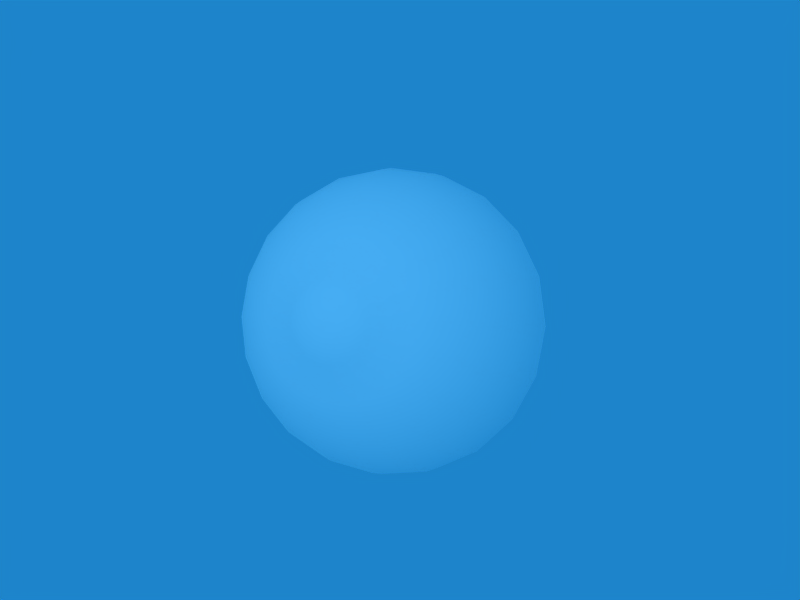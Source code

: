 # Source: eye_surrealistic.blend  (saved by Blender 2.49.2; exported with 4.5.12 LTS)
import bpy
from mathutils import Matrix  # noqa: F401  (used for matrix-valued properties, if any)

bpy.ops.wm.read_factory_settings(use_empty=True)
scene = bpy.context.scene
scene.name = 'Scene'

# ---- collections
col_collection_1 = bpy.data.collections.new('Collection 1'); scene.collection.children.link(col_collection_1)

# ---- materials (node trees are filled in below, after node groups)
mat_eye = bpy.data.materials.new('eye')
mat_eye.alpha_threshold = 0.0
mat_eye.diffuse_color = (1.0, 1.0, 1.0, 1.0)
mat_eye.roughness = 0.5
mat_eye.specular_intensity = 0.3631
mat_eye.line_color = (0.0, 0.0, 0.0, 1.0)
mat_iris = bpy.data.materials.new('iris')
mat_iris.alpha_threshold = 0.0
mat_iris.diffuse_color = (1.0, 1.0, 1.0, 1.0)
mat_iris.specular_color = (0.4508, 0.5767, 0.7162)
mat_iris.roughness = 0.5
mat_iris.specular_intensity = 1.079
mat_iris.line_color = (0.0, 0.0, 0.0, 1.0)
mat_pupil = bpy.data.materials.new('pupil')
mat_pupil.alpha_threshold = 0.0
mat_pupil.diffuse_color = (1.0, 1.0, 1.0, 1.0)
mat_pupil.roughness = 0.5
mat_pupil.specular_intensity = 1.079
mat_pupil.line_color = (0.0, 0.0, 0.0, 1.0)
mat_line = bpy.data.materials.new('line')
mat_line.alpha_threshold = 0.0
mat_line.diffuse_color = (1.0, 1.0, 1.0, 1.0)
mat_line.specular_color = (0.0, 0.0, 0.0)
mat_line.roughness = 0.5
mat_line.specular_intensity = 0.0
mat_line.line_color = (0.0, 0.0, 0.0, 1.0)
mat_cornea = bpy.data.materials.new('cornea')
mat_cornea.alpha_threshold = 0.0
mat_cornea.diffuse_color = (1.0, 1.0, 1.0, 1.0)
mat_cornea.roughness = 0.5
mat_cornea.specular_intensity = 1.516
mat_cornea.line_color = (0.0, 0.0, 0.0, 0.2875)

# ---- material node trees

# ---- world
world_world = bpy.data.worlds.new('World'); scene.world = world_world
world_world.color = (0.1152, 0.5186, 0.7953)
world_world.use_sun_shadow = False
world_world.sun_shadow_jitter_overblur = 0.0
world_world.cycles.sampling_method = 'MANUAL'
world_world.cycles.sample_map_resolution = 256

# ---- cameras
cam_camera = bpy.data.cameras.new('Camera')
cam_camera.passepartout_alpha = 0.2
cam_camera.clip_end = 100.0
cam_camera.lens = 35.0
cam_camera.ortho_scale = 7.314
cam_camera.show_passepartout = False
cam_camera.show_safe_areas = True
cam_camera.dof.focus_distance = 0.0
cam_camera.dof.aperture_fstop = 128.0

# ---- lights
light_spot = bpy.data.lights.new('Spot', 'SUN')
light_spot.transmission_factor = 0.0
light_spot.cutoff_distance = 30.0
light_spot.angle = 1.571
light_spot.energy = 0.5
light_spot.shadow_buffer_clip_start = 1.001
light_spot.shadow_soft_size = 1.0
light_spot.shadow_cascade_max_distance = 1000.0
light_spot.cycles.use_multiple_importance_sampling = False

# ---- meshes
me_sphere_003 = bpy.data.meshes.new('Sphere.003')
me_sphere_003.from_pydata([(0.3038, -0.9391, -5.96e-08), (0.4492, -0.8816, -5.96e-08), (0.5816, -0.8005, -5.96e-08), (0.6996, -0.6996, 0.0), (0.8005, -0.5816, 0.0), (0.8816, -0.4492, 0.0), (0.941, -0.3057, 0.0), (0.9772, -0.1548, 0.0), (0.9894, 1.606e-07, 4.36e-09), (0.941, 8.941e-08, 0.3057), (0.9294, -0.1548, 0.302), (0.8949, -0.3057, 0.2908), (0.8384, -0.4492, 0.2724), (0.7613, -0.5816, 0.2474), (0.6654, -0.6996, 0.2162), (0.5531, -0.8005, 0.1797), (0.4272, -0.8816, 0.1388), (0.2889, -0.9391, 0.09387), (0.2457, -0.9391, 0.1785), (0.3634, -0.8816, 0.264), (0.4705, -0.8005, 0.3418), (0.566, -0.6996, 0.4112), (0.6476, -0.5816, 0.4705), (0.7132, -0.4492, 0.5182), (0.7613, -0.3057, 0.5531), (0.7906, -0.1548, 0.5744), (0.8005, 1.192e-07, 0.5816), (0.5816, 5.96e-08, 0.8005), (0.5744, -0.1548, 0.7906), (0.5531, -0.3057, 0.7613), (0.5182, -0.4492, 0.7132), (0.4705, -0.5816, 0.6476), (0.4112, -0.6996, 0.566), (0.3418, -0.8005, 0.4705), (0.264, -0.8816, 0.3634), (0.1785, -0.9391, 0.2457), (0.09387, -0.9391, 0.2889), (0.1388, -0.8816, 0.4272), (0.1797, -0.8005, 0.5531), (0.2162, -0.6996, 0.6654), (0.2474, -0.5816, 0.7613), (0.2724, -0.4492, 0.8384), (0.2908, -0.3057, 0.8949), (0.302, -0.1548, 0.9294), (0.3057, 5.96e-08, 0.941), (-2.515e-07, 5.96e-08, 0.9894), (-2.31e-07, -0.1548, 0.9772), (-2.359e-07, -0.3057, 0.941), (-2.317e-07, -0.4492, 0.8816), (-1.984e-07, -0.5816, 0.8005), (-1.927e-07, -0.6996, 0.6996), (-1.503e-07, -0.8005, 0.5816), (-1.029e-07, -0.8816, 0.4492), (-5.126e-08, -0.9391, 0.3038), (-0.09387, -0.9391, 0.2889), (-0.1388, -0.8816, 0.4272), (-0.1797, -0.8005, 0.5531), (-0.2162, -0.6996, 0.6654), (-0.2474, -0.5816, 0.7613), (-0.2724, -0.4492, 0.8384), (-0.2908, -0.3057, 0.8949), (-0.302, -0.1548, 0.9294), (-0.3057, 5.96e-08, 0.941), (-0.5816, 5.96e-08, 0.8005), (-0.5744, -0.1548, 0.7906), (-0.5531, -0.3057, 0.7613), (-0.5182, -0.4492, 0.7132), (-0.4705, -0.5816, 0.6476), (-0.4112, -0.6996, 0.566), (-0.3418, -0.8005, 0.4705), (-0.264, -0.8816, 0.3634), (-0.1785, -0.9391, 0.2457), (-0.2457, -0.9391, 0.1785), (-0.3634, -0.8816, 0.264), (-0.4705, -0.8005, 0.3418), (-0.566, -0.6996, 0.4112), (-0.6476, -0.5816, 0.4705), (-0.7132, -0.4492, 0.5182), (-0.7613, -0.3057, 0.5531), (-0.7906, -0.1548, 0.5744), (-0.8005, 1.192e-07, 0.5816), (-0.941, 8.941e-08, 0.3057), (-0.9294, -0.1548, 0.302), (-0.8949, -0.3057, 0.2908), (-0.8384, -0.4492, 0.2724), (-0.7613, -0.5816, 0.2474), (-0.6654, -0.6996, 0.2162), (-0.5531, -0.8005, 0.1797), (-0.4272, -0.8816, 0.1388), (-0.2889, -0.9391, 0.09387), (-0.3038, -0.9391, -1.788e-07), (-0.4492, -0.8816, -2.98e-07), (-0.5816, -0.8005, -2.98e-07), (-0.6996, -0.6996, -3.576e-07), (-0.8005, -0.5816, -4.172e-07), (-0.8816, -0.4492, -4.768e-07), (-0.941, -0.3057, -5.066e-07), (-0.9772, -0.1548, -5.066e-07), (-0.9894, 1.158e-07, -4.579e-07), (-0.941, 1.192e-07, -0.3057), (-0.9294, -0.1548, -0.302), (-0.8949, -0.3057, -0.2908), (-0.8384, -0.4492, -0.2724), (-0.7613, -0.5816, -0.2474), (-0.6654, -0.6996, -0.2162), (-0.5531, -0.8005, -0.1797), (-0.4272, -0.8816, -0.1388), (-0.2889, -0.9391, -0.09387), (-0.2457, -0.9391, -0.1785), (-0.3634, -0.8816, -0.264), (-0.4705, -0.8005, -0.3418), (-0.566, -0.6996, -0.4112), (-0.6476, -0.5816, -0.4705), (-0.7132, -0.4492, -0.5182), (-0.7613, -0.3057, -0.5531), (-0.7906, -0.1548, -0.5744), (-0.8005, 1.192e-07, -0.5816), (-0.5816, 1.788e-07, -0.8005), (-0.5744, -0.1548, -0.7906), (-0.5531, -0.3057, -0.7613), (-0.5182, -0.4492, -0.7132), (-0.4705, -0.5816, -0.6476), (-0.4112, -0.6996, -0.566), (-0.3418, -0.8005, -0.4705), (-0.264, -0.8816, -0.3634), (-0.1785, -0.9391, -0.2457), (-0.09387, -0.9391, -0.2889), (-0.1388, -0.8816, -0.4272), (-0.1797, -0.8005, -0.5531), (-0.2162, -0.6996, -0.6654), (-0.2474, -0.5816, -0.7613), (-0.2724, -0.4492, -0.8384), (-0.2908, -0.3057, -0.8949), (-0.302, -0.1548, -0.9294), (-0.3057, 1.788e-07, -0.941), (7.105e-07, 1.788e-07, -0.9894), (6.715e-07, -0.1548, -0.9772), (6.945e-07, -0.3057, -0.941), (7.187e-07, -0.4492, -0.8816), (5.684e-07, -0.5816, -0.8005), (5.493e-07, -0.6996, -0.6996), (4.168e-07, -0.8005, -0.5816), (3.274e-07, -0.8816, -0.4492), (1.749e-07, -0.9391, -0.3038), (0.09387, -0.9391, -0.2889), (0.1388, -0.8816, -0.4272), (0.1797, -0.8005, -0.5531), (0.2162, -0.6996, -0.6654), (0.2474, -0.5816, -0.7613), (0.2724, -0.4492, -0.8384), (0.2908, -0.3057, -0.8949), (0.302, -0.1548, -0.9294), (0.3058, 1.788e-07, -0.941), (0.5816, 1.788e-07, -0.8005), (0.5744, -0.1548, -0.7906), (0.5531, -0.3057, -0.7613), (0.5182, -0.4492, -0.7132), (0.4705, -0.5816, -0.6476), (0.4112, -0.6996, -0.566), (0.3418, -0.8005, -0.4705), (0.264, -0.8816, -0.3634), (0.1785, -0.9391, -0.2457), (0.2457, -0.9391, -0.1785), (0.3634, -0.8816, -0.264), (0.4705, -0.8005, -0.3418), (0.566, -0.6996, -0.4112), (0.6476, -0.5816, -0.4705), (0.7132, -0.4492, -0.5182), (0.7613, -0.3057, -0.5531), (0.7906, -0.1548, -0.5744), (0.8005, 1.192e-07, -0.5816), (0.941, 1.192e-07, -0.3057), (0.9294, -0.1548, -0.302), (0.8949, -0.3057, -0.2908), (0.8384, -0.4492, -0.2724), (0.7613, -0.5816, -0.2474), (0.6654, -0.6996, -0.2162), (0.5531, -0.8005, -0.1797), (0.4272, -0.8816, -0.1388), (0.2889, -0.9391, -0.09387), (0.3179, -0.9359, -5.96e-08), (0.3024, -0.9359, 0.09825), (0.2572, -0.936, 0.1869), (0.1869, -0.936, 0.2572), (0.09825, -0.936, 0.3024), (-5.618e-08, -0.9359, 0.3179), (-0.09825, -0.9359, 0.3024), (-0.1869, -0.9359, 0.2572), (-0.2572, -0.936, 0.1869), (-0.3024, -0.9359, 0.09825), (-0.3179, -0.9359, -1.788e-07), (-0.3024, -0.9359, -0.09825), (-0.2572, -0.936, -0.1869), (-0.1869, -0.9359, -0.2572), (-0.09825, -0.936, -0.3024), (1.887e-07, -0.9359, -0.3179), (0.09825, -0.936, -0.3024), (0.1869, -0.9359, -0.2572), (0.2572, -0.9359, -0.1869), (0.3024, -0.9359, -0.09825), (0.1027, -0.8734, -0.03336), (0.2889, -0.9391, -0.09387), (0.2457, -0.9391, -0.1785), (0.08735, -0.8734, -0.06346), (0.06346, -0.8734, -0.08735), (0.1785, -0.9391, -0.2457), (0.09387, -0.9391, -0.2889), (0.03336, -0.8734, -0.1027), (8.438e-08, -0.8734, -0.108), (1.749e-07, -0.9391, -0.3038), (-0.09387, -0.9391, -0.2889), (-0.03336, -0.8734, -0.1027), (-0.06346, -0.8734, -0.08735), (-0.1785, -0.9391, -0.2457), (-0.2457, -0.9391, -0.1785), (-0.08735, -0.8734, -0.06346), (-0.1027, -0.8734, -0.03336), (-0.2889, -0.9391, -0.09387), (-0.3038, -0.9391, -1.788e-07), (-0.108, -0.8734, -1.192e-07), (-0.1027, -0.8734, 0.03336), (-0.2889, -0.9391, 0.09387), (-0.2457, -0.9391, 0.1785), (-0.08735, -0.8734, 0.06346), (-0.06346, -0.8734, 0.08735), (-0.1785, -0.9391, 0.2457), (-0.09387, -0.9391, 0.2889), (-0.03336, -0.8734, 0.1027), (-1.423e-08, -0.8734, 0.108), (-5.126e-08, -0.9391, 0.3038), (0.09387, -0.9391, 0.2889), (0.03336, -0.8734, 0.1027), (0.06346, -0.8734, 0.08735), (0.1785, -0.9391, 0.2457), (0.2457, -0.9391, 0.1785), (0.08735, -0.8734, 0.06346), (0.1027, -0.8734, 0.03336), (0.2889, -0.9391, 0.09387), (0.3038, -0.9391, -5.96e-08), (0.108, -0.8734, -5.96e-08), (0.108, -0.8734, -5.96e-08), (0.1027, -0.8734, 0.03336), (0.08735, -0.8734, 0.06346), (0.06346, -0.8734, 0.08735), (0.03336, -0.8734, 0.1027), (-1.423e-08, -0.8734, 0.108), (-0.03336, -0.8734, 0.1027), (-0.06346, -0.8734, 0.08735), (-0.08735, -0.8734, 0.06346), (-0.1027, -0.8734, 0.03336), (8.1e-09, -0.8169, -5.96e-08), (-0.108, -0.8734, -1.192e-07), (-0.1027, -0.8734, -0.03336), (-0.08735, -0.8734, -0.06346), (-0.06346, -0.8734, -0.08735), (-0.03336, -0.8734, -0.1027), (8.438e-08, -0.8734, -0.108), (0.03336, -0.8734, -0.1027), (0.06346, -0.8734, -0.08735), (0.08735, -0.8734, -0.06346), (0.1027, -0.8734, -0.03336), (0.1307, -1.031, 0.0), (0.2338, -0.9958, -5.96e-08), (0.454, -0.891, -5.96e-08), (0.5878, -0.809, -5.96e-08), (0.7071, -0.7071, -5.96e-08), (0.809, -0.5878, 0.0), (0.891, -0.454, -2.98e-08), (0.9511, -0.309, 0.0), (0.9877, -0.1564, 0.0), (1.0, 1.629e-07, 1.421e-14), (0.9511, 1.192e-07, 0.309), (0.9393, -0.1564, 0.3052), (0.9045, -0.309, 0.2939), (0.8474, -0.454, 0.2753), (0.7694, -0.5878, 0.25), (0.6725, -0.7071, 0.2185), (0.559, -0.809, 0.1816), (0.4318, -0.891, 0.1403), (0.2224, -0.9958, 0.07225), (0.1243, -1.031, 0.04039), (0.1058, -1.031, 0.07683), (0.1891, -0.9958, 0.1374), (0.3673, -0.891, 0.2668), (0.4755, -0.809, 0.3455), (0.5721, -0.7071, 0.4156), (0.6545, -0.5878, 0.4755), (0.7208, -0.454, 0.5237), (0.7694, -0.309, 0.559), (0.7991, -0.1564, 0.5805), (0.809, 1.192e-07, 0.5878), (0.5878, 5.96e-08, 0.809), (0.5805, -0.1564, 0.7991), (0.559, -0.309, 0.7694), (0.5237, -0.454, 0.7208), (0.4755, -0.5878, 0.6545), (0.4156, -0.7071, 0.5721), (0.3455, -0.809, 0.4755), (0.2668, -0.891, 0.3673), (0.1374, -0.9958, 0.1891), (0.07683, -1.031, 0.1058), (0.04039, -1.031, 0.1243), (0.07225, -0.9958, 0.2224), (0.1403, -0.891, 0.4318), (0.1816, -0.809, 0.559), (0.2185, -0.7071, 0.6725), (0.25, -0.5878, 0.7694), (0.2753, -0.454, 0.8474), (0.2939, -0.309, 0.9045), (0.3052, -0.1564, 0.9393), (0.309, 5.96e-08, 0.9511), (-2.551e-07, 5.96e-08, 1.0), (-2.347e-07, -0.1564, 0.9877), (-2.393e-07, -0.309, 0.9511), (-2.348e-07, -0.454, 0.891), (-2.015e-07, -0.5878, 0.809), (-1.956e-07, -0.7071, 0.7071), (-1.525e-07, -0.809, 0.5878), (-1.043e-07, -0.891, 0.454), (-3.244e-08, -0.9958, 0.2338), (-2.148e-08, -1.031, 0.1307), (-0.04039, -1.031, 0.1243), (-0.07225, -0.9958, 0.2224), (-0.1403, -0.891, 0.4318), (-0.1816, -0.809, 0.559), (-0.2185, -0.7071, 0.6725), (-0.25, -0.5878, 0.7694), (-0.2753, -0.454, 0.8474), (-0.2939, -0.309, 0.9045), (-0.3052, -0.1564, 0.9393), (-0.309, 5.96e-08, 0.9511), (-0.5878, 5.96e-08, 0.809), (-0.5805, -0.1564, 0.7991), (-0.559, -0.309, 0.7694), (-0.5237, -0.454, 0.7208), (-0.4755, -0.5878, 0.6545), (-0.4156, -0.7071, 0.5721), (-0.3455, -0.809, 0.4755), (-0.2668, -0.891, 0.3673), (-0.1374, -0.9958, 0.1891), (-0.07683, -1.031, 0.1058), (-0.1058, -1.031, 0.07683), (-0.1891, -0.9958, 0.1374), (-0.3673, -0.891, 0.2668), (-0.4755, -0.809, 0.3455), (-0.5721, -0.7071, 0.4156), (-0.6545, -0.5878, 0.4755), (-0.7208, -0.454, 0.5237), (-0.7694, -0.309, 0.559), (-0.7991, -0.1564, 0.5805), (-0.809, 1.192e-07, 0.5878), (-0.9511, 1.192e-07, 0.309), (-0.9393, -0.1564, 0.3052), (-0.9045, -0.309, 0.2939), (-0.8474, -0.454, 0.2753), (-0.7694, -0.5878, 0.25), (-0.6725, -0.7071, 0.2185), (-0.559, -0.809, 0.1816), (-0.4318, -0.891, 0.1403), (-0.2224, -0.9958, 0.07225), (-0.1243, -1.031, 0.04039), (7.149e-09, -1.05, 0.0), (-0.1307, -1.031, -1.192e-07), (-0.2338, -0.9958, -1.192e-07), (-0.454, -0.891, -2.98e-07), (-0.5878, -0.809, -3.576e-07), (-0.7071, -0.7071, -4.172e-07), (-0.809, -0.5878, -4.172e-07), (-0.891, -0.454, -4.768e-07), (-0.9511, -0.309, -5.066e-07), (-0.9877, -0.1564, -5.066e-07), (-1.0, 1.192e-07, -4.634e-07), (-0.9511, 1.192e-07, -0.309), (-0.9393, -0.1564, -0.3052), (-0.9045, -0.309, -0.2939), (-0.8474, -0.454, -0.2753), (-0.7694, -0.5878, -0.25), (-0.6725, -0.7071, -0.2185), (-0.559, -0.809, -0.1816), (-0.4318, -0.891, -0.1403), (-0.2224, -0.9958, -0.07225), (-0.1243, -1.031, -0.04039), (-0.1058, -1.031, -0.07683), (-0.1891, -0.9958, -0.1374), (-0.3673, -0.891, -0.2668), (-0.4755, -0.809, -0.3455), (-0.5721, -0.7071, -0.4156), (-0.6545, -0.5878, -0.4755), (-0.7208, -0.454, -0.5237), (-0.7694, -0.309, -0.559), (-0.7991, -0.1564, -0.5805), (-0.809, 1.192e-07, -0.5878), (-0.5878, 1.788e-07, -0.809), (-0.5805, -0.1564, -0.7991), (-0.559, -0.309, -0.7694), (-0.5237, -0.454, -0.7208), (-0.4755, -0.5878, -0.6545), (-0.4156, -0.7071, -0.5721), (-0.3455, -0.809, -0.4755), (-0.2668, -0.891, -0.3673), (-0.1374, -0.9958, -0.1891), (-0.07683, -1.031, -0.1058), (-0.04039, -1.031, -0.1243), (-0.07225, -0.9958, -0.2224), (-0.1403, -0.891, -0.4318), (-0.1816, -0.809, -0.559), (-0.2185, -0.7071, -0.6725), (-0.25, -0.5878, -0.7694), (-0.2753, -0.454, -0.8474), (-0.2939, -0.309, -0.9045), (-0.3052, -0.1564, -0.9393), (-0.309, 1.788e-07, -0.9511), (7.185e-07, 1.788e-07, -1.0), (6.797e-07, -0.1564, -0.9877), (7.028e-07, -0.309, -0.9511), (7.265e-07, -0.454, -0.891), (5.756e-07, -0.5878, -0.809), (5.555e-07, -0.7071, -0.7071), (4.218e-07, -0.809, -0.5878), (3.311e-07, -0.891, -0.454), (1.421e-07, -0.9958, -0.2338), (9.795e-08, -1.031, -0.1307), (0.04039, -1.031, -0.1243), (0.07225, -0.9958, -0.2224), (0.1403, -0.891, -0.4318), (0.1816, -0.809, -0.559), (0.2185, -0.7071, -0.6725), (0.25, -0.5878, -0.7694), (0.2753, -0.454, -0.8474), (0.2939, -0.309, -0.9045), (0.3052, -0.1564, -0.9393), (0.309, 1.788e-07, -0.9511), (0.5878, 1.788e-07, -0.809), (0.5805, -0.1564, -0.7991), (0.559, -0.309, -0.7694), (0.5237, -0.454, -0.7208), (0.4755, -0.5878, -0.6545), (0.4156, -0.7071, -0.5721), (0.3455, -0.809, -0.4755), (0.2668, -0.891, -0.3673), (0.1374, -0.9958, -0.1891), (0.07683, -1.031, -0.1058), (0.1058, -1.031, -0.07683), (0.1891, -0.9958, -0.1374), (0.3673, -0.891, -0.2668), (0.4755, -0.809, -0.3455), (0.5721, -0.7071, -0.4156), (0.6545, -0.5878, -0.4755), (0.7208, -0.454, -0.5237), (0.7694, -0.309, -0.559), (0.7991, -0.1564, -0.5805), (0.809, 1.192e-07, -0.5878), (0.9511, 1.192e-07, -0.309), (0.9393, -0.1564, -0.3052), (0.9045, -0.309, -0.2939), (0.8474, -0.454, -0.2753), (0.7694, -0.5878, -0.25), (0.6725, -0.7071, -0.2185), (0.559, -0.809, -0.1816), (0.4318, -0.891, -0.1403), (0.2224, -0.9958, -0.07225), (0.1243, -1.031, -0.04039), (0.3176, -0.9439, -5.96e-08), (0.302, -0.9439, 0.09814), (0.2569, -0.9439, 0.1867), (0.1867, -0.9439, 0.2569), (0.09814, -0.9439, 0.302), (-5.609e-08, -0.9439, 0.3176), (-0.09814, -0.9439, 0.302), (-0.1867, -0.9439, 0.2569), (-0.2569, -0.9439, 0.1867), (-0.302, -0.9439, 0.09814), (-0.3176, -0.9439, -1.788e-07), (-0.302, -0.9439, -0.09814), (-0.2569, -0.9439, -0.1867), (-0.1867, -0.9439, -0.2569), (-0.09814, -0.9439, -0.302), (1.923e-07, -0.9439, -0.3176), (0.09814, -0.9439, -0.302), (0.1867, -0.9439, -0.2569), (0.2569, -0.9439, -0.1867), (0.302, -0.9439, -0.09814)], [], [(8, 9, 10, 7), (7, 10, 11, 6), (6, 11, 12, 5), (5, 12, 13, 4), (4, 13, 14, 3), (3, 14, 15, 2), (2, 15, 16, 1), (15, 20, 19, 16), (14, 21, 20, 15), (13, 22, 21, 14), (12, 23, 22, 13), (11, 24, 23, 12), (10, 25, 24, 11), (9, 26, 25, 10), (26, 27, 28, 25), (25, 28, 29, 24), (24, 29, 30, 23), (23, 30, 31, 22), (22, 31, 32, 21), (21, 32, 33, 20), (20, 33, 34, 19), (33, 38, 37, 34), (32, 39, 38, 33), (31, 40, 39, 32), (30, 41, 40, 31), (29, 42, 41, 30), (28, 43, 42, 29), (27, 44, 43, 28), (44, 45, 46, 43), (43, 46, 47, 42), (42, 47, 48, 41), (41, 48, 49, 40), (40, 49, 50, 39), (39, 50, 51, 38), (38, 51, 52, 37), (51, 56, 55, 52), (50, 57, 56, 51), (49, 58, 57, 50), (48, 59, 58, 49), (47, 60, 59, 48), (46, 61, 60, 47), (45, 62, 61, 46), (62, 63, 64, 61), (61, 64, 65, 60), (60, 65, 66, 59), (59, 66, 67, 58), (58, 67, 68, 57), (57, 68, 69, 56), (56, 69, 70, 55), (69, 74, 73, 70), (68, 75, 74, 69), (67, 76, 75, 68), (66, 77, 76, 67), (65, 78, 77, 66), (64, 79, 78, 65), (63, 80, 79, 64), (80, 81, 82, 79), (79, 82, 83, 78), (78, 83, 84, 77), (77, 84, 85, 76), (76, 85, 86, 75), (75, 86, 87, 74), (74, 87, 88, 73), (87, 92, 91, 88), (86, 93, 92, 87), (85, 94, 93, 86), (84, 95, 94, 85), (83, 96, 95, 84), (82, 97, 96, 83), (81, 98, 97, 82), (98, 99, 100, 97), (97, 100, 101, 96), (96, 101, 102, 95), (95, 102, 103, 94), (94, 103, 104, 93), (93, 104, 105, 92), (92, 105, 106, 91), (105, 110, 109, 106), (104, 111, 110, 105), (103, 112, 111, 104), (102, 113, 112, 103), (101, 114, 113, 102), (100, 115, 114, 101), (99, 116, 115, 100), (116, 117, 118, 115), (115, 118, 119, 114), (114, 119, 120, 113), (113, 120, 121, 112), (112, 121, 122, 111), (111, 122, 123, 110), (110, 123, 124, 109), (123, 128, 127, 124), (122, 129, 128, 123), (121, 130, 129, 122), (120, 131, 130, 121), (119, 132, 131, 120), (118, 133, 132, 119), (117, 134, 133, 118), (134, 135, 136, 133), (133, 136, 137, 132), (132, 137, 138, 131), (131, 138, 139, 130), (130, 139, 140, 129), (129, 140, 141, 128), (128, 141, 142, 127), (141, 146, 145, 142), (140, 147, 146, 141), (139, 148, 147, 140), (138, 149, 148, 139), (137, 150, 149, 138), (136, 151, 150, 137), (135, 152, 151, 136), (152, 153, 154, 151), (151, 154, 155, 150), (150, 155, 156, 149), (149, 156, 157, 148), (148, 157, 158, 147), (147, 158, 159, 146), (146, 159, 160, 145), (159, 164, 163, 160), (158, 165, 164, 159), (157, 166, 165, 158), (156, 167, 166, 157), (155, 168, 167, 156), (154, 169, 168, 155), (153, 170, 169, 154), (170, 171, 172, 169), (169, 172, 173, 168), (168, 173, 174, 167), (167, 174, 175, 166), (166, 175, 176, 165), (165, 176, 177, 164), (164, 177, 178, 163), (177, 2, 1, 178), (176, 3, 2, 177), (175, 4, 3, 176), (174, 5, 4, 175), (173, 6, 5, 174), (172, 7, 6, 173), (171, 8, 7, 172), (16, 181, 180, 1), (0, 180, 181, 17), (19, 182, 181, 16), (182, 18, 17, 181), (34, 183, 182, 19), (183, 35, 18, 182), (37, 184, 183, 34), (184, 36, 35, 183), (52, 185, 184, 37), (185, 53, 36, 184), (55, 186, 185, 52), (186, 54, 53, 185), (70, 187, 186, 55), (187, 71, 54, 186), (73, 188, 187, 70), (188, 72, 71, 187), (88, 189, 188, 73), (189, 89, 72, 188), (91, 190, 189, 88), (190, 90, 89, 189), (106, 191, 190, 91), (191, 107, 90, 190), (109, 192, 191, 106), (192, 108, 107, 191), (124, 193, 192, 109), (193, 125, 108, 192), (127, 194, 193, 124), (194, 126, 125, 193), (142, 195, 194, 127), (195, 143, 126, 194), (145, 196, 195, 142), (196, 144, 143, 195), (160, 197, 196, 145), (197, 161, 144, 196), (163, 198, 197, 160), (198, 162, 161, 197), (178, 199, 198, 163), (199, 179, 162, 198), (1, 180, 199, 178), (180, 0, 179, 199), (239, 200, 201, 238), (202, 201, 200, 203), (205, 202, 203, 204), (206, 205, 204, 207), (209, 206, 207, 208), (210, 209, 208, 211), (213, 210, 211, 212), (214, 213, 212, 215), (217, 214, 215, 216), (218, 217, 216, 219), (221, 218, 219, 220), (222, 221, 220, 223), (225, 222, 223, 224), (226, 225, 224, 227), (229, 226, 227, 228), (230, 229, 228, 231), (233, 230, 231, 232), (234, 233, 232, 235), (237, 234, 235, 236), (236, 239, 238, 237), (240, 241, 250), (241, 242, 250), (242, 243, 250), (243, 244, 250), (244, 245, 250), (245, 246, 250), (246, 247, 250), (247, 248, 250), (248, 249, 250), (249, 251, 250), (251, 252, 250), (252, 253, 250), (253, 254, 250), (254, 255, 250), (255, 256, 250), (256, 257, 250), (257, 258, 250), (258, 259, 250), (259, 260, 250), (260, 240, 250), (270, 271, 272, 269), (269, 272, 273, 268), (268, 273, 274, 267), (267, 274, 275, 266), (266, 275, 276, 265), (265, 276, 277, 264), (264, 277, 278, 263), (280, 261, 262, 279), (261, 280, 361), (280, 281, 361), (279, 282, 281, 280), (277, 284, 283, 278), (276, 285, 284, 277), (275, 286, 285, 276), (274, 287, 286, 275), (273, 288, 287, 274), (272, 289, 288, 273), (271, 290, 289, 272), (290, 291, 292, 289), (289, 292, 293, 288), (288, 293, 294, 287), (287, 294, 295, 286), (286, 295, 296, 285), (285, 296, 297, 284), (284, 297, 298, 283), (282, 299, 300, 281), (281, 300, 361), (300, 301, 361), (299, 302, 301, 300), (297, 304, 303, 298), (296, 305, 304, 297), (295, 306, 305, 296), (294, 307, 306, 295), (293, 308, 307, 294), (292, 309, 308, 293), (291, 310, 309, 292), (310, 311, 312, 309), (309, 312, 313, 308), (308, 313, 314, 307), (307, 314, 315, 306), (306, 315, 316, 305), (305, 316, 317, 304), (304, 317, 318, 303), (302, 319, 320, 301), (301, 320, 361), (320, 321, 361), (319, 322, 321, 320), (317, 324, 323, 318), (316, 325, 324, 317), (315, 326, 325, 316), (314, 327, 326, 315), (313, 328, 327, 314), (312, 329, 328, 313), (311, 330, 329, 312), (330, 331, 332, 329), (329, 332, 333, 328), (328, 333, 334, 327), (327, 334, 335, 326), (326, 335, 336, 325), (325, 336, 337, 324), (324, 337, 338, 323), (322, 339, 340, 321), (321, 340, 361), (340, 341, 361), (339, 342, 341, 340), (337, 344, 343, 338), (336, 345, 344, 337), (335, 346, 345, 336), (334, 347, 346, 335), (333, 348, 347, 334), (332, 349, 348, 333), (331, 350, 349, 332), (350, 351, 352, 349), (349, 352, 353, 348), (348, 353, 354, 347), (347, 354, 355, 346), (346, 355, 356, 345), (345, 356, 357, 344), (344, 357, 358, 343), (342, 359, 360, 341), (341, 360, 361), (360, 362, 361), (359, 363, 362, 360), (357, 365, 364, 358), (356, 366, 365, 357), (355, 367, 366, 356), (354, 368, 367, 355), (353, 369, 368, 354), (352, 370, 369, 353), (351, 371, 370, 352), (371, 372, 373, 370), (370, 373, 374, 369), (369, 374, 375, 368), (368, 375, 376, 367), (367, 376, 377, 366), (366, 377, 378, 365), (365, 378, 379, 364), (363, 380, 381, 362), (362, 381, 361), (381, 382, 361), (380, 383, 382, 381), (378, 385, 384, 379), (377, 386, 385, 378), (376, 387, 386, 377), (375, 388, 387, 376), (374, 389, 388, 375), (373, 390, 389, 374), (372, 391, 390, 373), (391, 392, 393, 390), (390, 393, 394, 389), (389, 394, 395, 388), (388, 395, 396, 387), (387, 396, 397, 386), (386, 397, 398, 385), (385, 398, 399, 384), (383, 400, 401, 382), (382, 401, 361), (401, 402, 361), (400, 403, 402, 401), (398, 405, 404, 399), (397, 406, 405, 398), (396, 407, 406, 397), (395, 408, 407, 396), (394, 409, 408, 395), (393, 410, 409, 394), (392, 411, 410, 393), (411, 412, 413, 410), (410, 413, 414, 409), (409, 414, 415, 408), (408, 415, 416, 407), (407, 416, 417, 406), (406, 417, 418, 405), (405, 418, 419, 404), (403, 420, 421, 402), (402, 421, 361), (421, 422, 361), (420, 423, 422, 421), (418, 425, 424, 419), (417, 426, 425, 418), (416, 427, 426, 417), (415, 428, 427, 416), (414, 429, 428, 415), (413, 430, 429, 414), (412, 431, 430, 413), (431, 432, 433, 430), (430, 433, 434, 429), (429, 434, 435, 428), (428, 435, 436, 427), (427, 436, 437, 426), (426, 437, 438, 425), (425, 438, 439, 424), (423, 440, 441, 422), (422, 441, 361), (441, 442, 361), (440, 443, 442, 441), (438, 445, 444, 439), (437, 446, 445, 438), (436, 447, 446, 437), (435, 448, 447, 436), (434, 449, 448, 435), (433, 450, 449, 434), (432, 451, 450, 433), (451, 452, 453, 450), (450, 453, 454, 449), (449, 454, 455, 448), (448, 455, 456, 447), (447, 456, 457, 446), (446, 457, 458, 445), (445, 458, 459, 444), (443, 460, 461, 442), (442, 461, 361), (461, 261, 361), (261, 461, 460, 262), (458, 264, 263, 459), (457, 265, 264, 458), (456, 266, 265, 457), (455, 267, 266, 456), (454, 268, 267, 455), (453, 269, 268, 454), (452, 270, 269, 453), (278, 463, 462, 263), (463, 279, 262, 462), (283, 464, 463, 278), (464, 282, 279, 463), (298, 465, 464, 283), (465, 299, 282, 464), (303, 466, 465, 298), (466, 302, 299, 465), (318, 467, 466, 303), (467, 319, 302, 466), (323, 468, 467, 318), (468, 322, 319, 467), (338, 469, 468, 323), (469, 339, 322, 468), (343, 470, 469, 338), (470, 342, 339, 469), (358, 471, 470, 343), (471, 359, 342, 470), (364, 472, 471, 358), (472, 363, 359, 471), (379, 473, 472, 364), (473, 380, 363, 472), (384, 474, 473, 379), (474, 383, 380, 473), (399, 475, 474, 384), (475, 400, 383, 474), (404, 476, 475, 399), (476, 403, 400, 475), (419, 477, 476, 404), (477, 420, 403, 476), (424, 478, 477, 419), (478, 423, 420, 477), (439, 479, 478, 424), (479, 440, 423, 478), (444, 480, 479, 439), (480, 443, 440, 479), (459, 481, 480, 444), (481, 460, 443, 480), (263, 462, 481, 459), (462, 262, 460, 481)])
me_sphere_003.polygons.foreach_set('use_smooth', [True] * 440)
me_sphere_003.polygons.foreach_set('material_index', [0, 0, 0, 0, 0, 0, 0, 0, 0, 0, 0, 0, 0, 0, 0, 0, 0, 0, 0, 0, 0, 0, 0, 0, 0, 0, 0, 0, 0, 0, 0, 0, 0, 0, 0, 0, 0, 0, 0, 0, 0, 0, 0, 0, 0, 0, 0, 0, 0, 0, 0, 0, 0, 0, 0, 0, 0, 0, 0, 0, 0, 0, 0, 0, 0, 0, 0, 0, 0, 0, 0, 0, 0, 0, 0, 0, 0, 0, 0, 0, 0, 0, 0, 0, 0, 0, 0, 0, 0, 0, 0, 0, 0, 0, 0, 0, 0, 0, 0, 0, 0, 0, 0, 0, 0, 0, 0, 0, 0, 0, 0, 0, 0, 0, 0, 0, 0, 0, 0, 0, 0, 0, 0, 0, 0, 0, 0, 0, 0, 0, 0, 0, 0, 0, 0, 0, 0, 0, 0, 0, 0, 3, 0, 3, 0, 3, 0, 3, 0, 3, 0, 3, 0, 3, 0, 3, 0, 3, 0, 3, 0, 3, 0, 3, 0, 3, 0, 3, 0, 3, 0, 3, 0, 3, 0, 3, 0, 3, 0, 3, 1, 1, 1, 1, 1, 1, 1, 1, 1, 1, 1, 1, 1, 1, 1, 1, 1, 1, 1, 1, 2, 2, 2, 2, 2, 2, 2, 2, 2, 2, 2, 2, 2, 2, 2, 2, 2, 2, 2, 2, 4, 4, 4, 4, 4, 4, 4, 4, 4, 4, 4, 4, 4, 4, 4, 4, 4, 4, 4, 4, 4, 4, 4, 4, 4, 4, 4, 4, 4, 4, 4, 4, 4, 4, 4, 4, 4, 4, 4, 4, 4, 4, 4, 4, 4, 4, 4, 4, 4, 4, 4, 4, 4, 4, 4, 4, 4, 4, 4, 4, 4, 4, 4, 4, 4, 4, 4, 4, 4, 4, 4, 4, 4, 4, 4, 4, 4, 4, 4, 4, 4, 4, 4, 4, 4, 4, 4, 4, 4, 4, 4, 4, 4, 4, 4, 4, 4, 4, 4, 4, 4, 4, 4, 4, 4, 4, 4, 4, 4, 4, 4, 4, 4, 4, 4, 4, 4, 4, 4, 4, 4, 4, 4, 4, 4, 4, 4, 4, 4, 4, 4, 4, 4, 4, 4, 4, 4, 4, 4, 4, 4, 4, 4, 4, 4, 4, 4, 4, 4, 4, 4, 4, 4, 4, 4, 4, 4, 4, 4, 4, 4, 4, 4, 4, 4, 4, 4, 4, 4, 4, 4, 4, 4, 4, 4, 4, 4, 4, 4, 4, 4, 4, 4, 4, 4, 4, 4, 4, 4, 4, 4, 4, 4, 4, 4, 4, 4, 4, 4, 4, 4, 4, 4, 4, 4, 4, 4, 4, 4, 4, 4, 4, 4, 4, 4, 4, 4, 4, 4, 4])
_uv = me_sphere_003.uv_layers.new(name='uv_eye')
_uv.uv.foreach_set('vector', [0.8676, 0.1484, 0.9568, 0.2764, 0.9122, 0.2986, 0.8316, 0.1817, 0.8316, 0.1817, 0.9122, 0.2986, 0.8666, 0.3203, 0.7944, 0.2166, 0.7944, 0.2166, 0.8666, 0.3203, 0.8335, 0.3365, 0.7666, 0.2429, 0.7666, 0.2429, 0.8335, 0.3365, 0.8031, 0.3508, 0.7424, 0.2657, 0.7424, 0.2657, 0.8031, 0.3508, 0.7647, 0.3689, 0.7113, 0.2945, 0.7113, 0.2945, 0.7647, 0.3689, 0.7404, 0.3809, 0.6923, 0.3126, 0.6923, 0.3126, 0.7404, 0.3809, 0.7189, 0.3909, 0.6754, 0.3286, 0.7404, 0.3809, 0.7657, 0.4603, 0.7422, 0.463, 0.7189, 0.3909, 0.7647, 0.3689, 0.7919, 0.4563, 0.7657, 0.4603, 0.7404, 0.3809, 0.8031, 0.3508, 0.8343, 0.4505, 0.7919, 0.4563, 0.7647, 0.3689, 0.8335, 0.3365, 0.8675, 0.4464, 0.8343, 0.4505, 0.8031, 0.3508, 0.8666, 0.3203, 0.9045, 0.4407, 0.8675, 0.4464, 0.8335, 0.3365, 0.9122, 0.2986, 0.9537, 0.4338, 0.9045, 0.4407, 0.8666, 0.3203, 0.9568, 0.2764, 1.005, 0.4267, 0.9537, 0.4338, 0.9122, 0.2986, 1.005, 0.4267, 1.0, 0.5842, 0.9519, 0.575, 0.9537, 0.4338, 0.9537, 0.4338, 0.9519, 0.575, 0.9023, 0.5668, 0.9045, 0.4407, 0.9045, 0.4407, 0.9023, 0.5668, 0.8662, 0.561, 0.8675, 0.4464, 0.8675, 0.4464, 0.8662, 0.561, 0.8335, 0.5548, 0.8343, 0.4505, 0.8343, 0.4505, 0.8335, 0.5548, 0.792, 0.5477, 0.7919, 0.4563, 0.7919, 0.4563, 0.792, 0.5477, 0.7653, 0.5432, 0.7657, 0.4603, 0.7657, 0.4603, 0.7653, 0.5432, 0.742, 0.5388, 0.7422, 0.463, 0.7653, 0.5432, 0.7397, 0.6219, 0.7187, 0.6111, 0.742, 0.5388, 0.792, 0.5477, 0.7631, 0.6345, 0.7397, 0.6219, 0.7653, 0.5432, 0.8335, 0.5548, 0.801, 0.6534, 0.7631, 0.6345, 0.792, 0.5477, 0.8662, 0.561, 0.8301, 0.6692, 0.801, 0.6534, 0.8335, 0.5548, 0.9023, 0.5668, 0.8624, 0.6854, 0.8301, 0.6692, 0.8662, 0.561, 0.9519, 0.575, 0.9071, 0.7082, 0.8624, 0.6854, 0.9023, 0.5668, 1.0, 0.5842, 0.9496, 0.7309, 0.9071, 0.7082, 0.9519, 0.575, 0.9496, 0.7309, 0.8582, 0.8541, 0.825, 0.8214, 0.9071, 0.7082, 0.9071, 0.7082, 0.825, 0.8214, 0.7889, 0.7863, 0.8624, 0.6854, 0.8624, 0.6854, 0.7889, 0.7863, 0.7628, 0.761, 0.8301, 0.6692, 0.8301, 0.6692, 0.7628, 0.761, 0.7399, 0.7373, 0.801, 0.6534, 0.801, 0.6534, 0.7399, 0.7373, 0.7094, 0.708, 0.7631, 0.6345, 0.7631, 0.6345, 0.7094, 0.708, 0.6908, 0.689, 0.7397, 0.6219, 0.7397, 0.6219, 0.6908, 0.689, 0.6738, 0.6723, 0.7187, 0.6111, 0.6908, 0.689, 0.6239, 0.7382, 0.6128, 0.7176, 0.6738, 0.6723, 0.7094, 0.708, 0.6357, 0.7615, 0.6239, 0.7382, 0.6908, 0.689, 0.7399, 0.7373, 0.656, 0.7986, 0.6357, 0.7615, 0.7094, 0.708, 0.7628, 0.761, 0.6705, 0.828, 0.656, 0.7986, 0.7399, 0.7373, 0.7889, 0.7863, 0.688, 0.8602, 0.6705, 0.828, 0.7628, 0.761, 0.825, 0.8214, 0.7118, 0.9046, 0.688, 0.8602, 0.7889, 0.7863, 0.8582, 0.8541, 0.7356, 0.9479, 0.7118, 0.9046, 0.825, 0.8214, 0.7356, 0.9479, 0.5861, 1.001, 0.5773, 0.9496, 0.7118, 0.9046, 0.7118, 0.9046, 0.5773, 0.9496, 0.5684, 0.8999, 0.688, 0.8602, 0.688, 0.8602, 0.5684, 0.8999, 0.5618, 0.8635, 0.6705, 0.828, 0.6705, 0.828, 0.5618, 0.8635, 0.5572, 0.8312, 0.656, 0.7986, 0.656, 0.7986, 0.5572, 0.8312, 0.5492, 0.7898, 0.6357, 0.7615, 0.6357, 0.7615, 0.5492, 0.7898, 0.5448, 0.7642, 0.6239, 0.7382, 0.6239, 0.7382, 0.5448, 0.7642, 0.5403, 0.7411, 0.6128, 0.7176, 0.5448, 0.7642, 0.4615, 0.7645, 0.4641, 0.7414, 0.5403, 0.7411, 0.5492, 0.7898, 0.4579, 0.7902, 0.4615, 0.7645, 0.5448, 0.7642, 0.5572, 0.8312, 0.4529, 0.8318, 0.4579, 0.7902, 0.5492, 0.7898, 0.5618, 0.8635, 0.4475, 0.8636, 0.4529, 0.8318, 0.5572, 0.8312, 0.5684, 0.8999, 0.442, 0.9013, 0.4475, 0.8636, 0.5618, 0.8635, 0.5773, 0.9496, 0.4348, 0.9517, 0.442, 0.9013, 0.5684, 0.8999, 0.5861, 1.001, 0.4274, 0.9998, 0.4348, 0.9517, 0.5773, 0.9496, 0.4274, 0.9998, 0.2771, 0.9536, 0.2992, 0.9082, 0.4348, 0.9517, 0.4348, 0.9517, 0.2992, 0.9082, 0.322, 0.8622, 0.442, 0.9013, 0.442, 0.9013, 0.322, 0.8622, 0.3381, 0.8295, 0.4475, 0.8636, 0.4475, 0.8636, 0.3381, 0.8295, 0.3531, 0.8004, 0.4529, 0.8318, 0.4529, 0.8318, 0.3531, 0.8004, 0.3707, 0.762, 0.4579, 0.7902, 0.4579, 0.7902, 0.3707, 0.762, 0.3822, 0.739, 0.4615, 0.7645, 0.4615, 0.7645, 0.3822, 0.739, 0.3916, 0.7179, 0.4641, 0.7414, 0.3822, 0.739, 0.3141, 0.6905, 0.3295, 0.6734, 0.3916, 0.7179, 0.3707, 0.762, 0.2961, 0.7086, 0.3141, 0.6905, 0.3822, 0.739, 0.3531, 0.8004, 0.2679, 0.7394, 0.2961, 0.7086, 0.3707, 0.762, 0.3381, 0.8295, 0.245, 0.7621, 0.2679, 0.7394, 0.3531, 0.8004, 0.322, 0.8622, 0.2178, 0.7901, 0.245, 0.7621, 0.3381, 0.8295, 0.2992, 0.9082, 0.1829, 0.826, 0.2178, 0.7901, 0.322, 0.8622, 0.2771, 0.9536, 0.1483, 0.8621, 0.1829, 0.826, 0.2992, 0.9082, 0.1483, 0.8621, 0.05313, 0.736, 0.09786, 0.7116, 0.1829, 0.826, 0.1829, 0.826, 0.09786, 0.7116, 0.1426, 0.6874, 0.2178, 0.7901, 0.2178, 0.7901, 0.1426, 0.6874, 0.176, 0.6697, 0.245, 0.7621, 0.245, 0.7621, 0.176, 0.6697, 0.2052, 0.655, 0.2679, 0.7394, 0.2679, 0.7394, 0.2052, 0.655, 0.242, 0.6344, 0.2961, 0.7086, 0.2961, 0.7086, 0.242, 0.6344, 0.2646, 0.6228, 0.3141, 0.6905, 0.3141, 0.6905, 0.2646, 0.6228, 0.2844, 0.6115, 0.3295, 0.6734, 0.2646, 0.6228, 0.2382, 0.5431, 0.2604, 0.5387, 0.2844, 0.6115, 0.242, 0.6344, 0.2132, 0.547, 0.2382, 0.5431, 0.2646, 0.6228, 0.2052, 0.655, 0.172, 0.5548, 0.2132, 0.547, 0.242, 0.6344, 0.176, 0.6697, 0.1398, 0.5595, 0.172, 0.5548, 0.2052, 0.655, 0.1426, 0.6874, 0.1016, 0.5665, 0.1398, 0.5595, 0.176, 0.6697, 0.09786, 0.7116, 0.05131, 0.5758, 0.1016, 0.5665, 0.1426, 0.6874, 0.05313, 0.736, -0.0001333, 0.5856, 0.05131, 0.5758, 0.09786, 0.7116, -0.0001333, 0.5856, -0.004671, 0.4225, 0.05007, 0.4308, 0.05131, 0.5758, 0.05131, 0.5758, 0.05007, 0.4308, 0.1008, 0.438, 0.1016, 0.5665, 0.1016, 0.5665, 0.1008, 0.438, 0.1395, 0.4434, 0.1398, 0.5595, 0.1398, 0.5595, 0.1395, 0.4434, 0.1715, 0.449, 0.172, 0.5548, 0.172, 0.5548, 0.1715, 0.449, 0.213, 0.4547, 0.2132, 0.547, 0.2132, 0.547, 0.213, 0.4547, 0.2379, 0.459, 0.2382, 0.5431, 0.2382, 0.5431, 0.2379, 0.459, 0.2603, 0.4619, 0.2604, 0.5387, 0.2379, 0.459, 0.2638, 0.379, 0.2842, 0.3888, 0.2603, 0.4619, 0.213, 0.4547, 0.2416, 0.3669, 0.2638, 0.379, 0.2379, 0.459, 0.1715, 0.449, 0.2041, 0.3483, 0.2416, 0.3669, 0.213, 0.4547, 0.1395, 0.4434, 0.1755, 0.3329, 0.2041, 0.3483, 0.1715, 0.449, 0.1008, 0.438, 0.1403, 0.3154, 0.1755, 0.3329, 0.1395, 0.4434, 0.05007, 0.4308, 0.09447, 0.2923, 0.1403, 0.3154, 0.1008, 0.438, -0.004671, 0.4225, 0.04778, 0.2675, 0.09447, 0.2923, 0.05007, 0.4308, 0.04778, 0.2675, 0.1441, 0.1387, 0.1799, 0.1758, 0.09447, 0.2923, 0.09447, 0.2923, 0.1799, 0.1758, 0.2162, 0.2118, 0.1403, 0.3154, 0.1403, 0.3154, 0.2162, 0.2118, 0.244, 0.2393, 0.1755, 0.3329, 0.1755, 0.3329, 0.244, 0.2393, 0.2664, 0.2629, 0.2041, 0.3483, 0.2041, 0.3483, 0.2664, 0.2629, 0.2961, 0.2925, 0.2416, 0.3669, 0.2416, 0.3669, 0.2961, 0.2925, 0.3134, 0.311, 0.2638, 0.379, 0.2638, 0.379, 0.3134, 0.311, 0.3295, 0.3268, 0.2842, 0.3888, 0.3134, 0.311, 0.3815, 0.2618, 0.3919, 0.282, 0.3295, 0.3268, 0.2961, 0.2925, 0.3709, 0.2387, 0.3815, 0.2618, 0.3134, 0.311, 0.2664, 0.2629, 0.3521, 0.2012, 0.3709, 0.2387, 0.2961, 0.2925, 0.244, 0.2393, 0.338, 0.1717, 0.3521, 0.2012, 0.2664, 0.2629, 0.2162, 0.2118, 0.3199, 0.1369, 0.338, 0.1717, 0.244, 0.2393, 0.1799, 0.1758, 0.2963, 0.09129, 0.3199, 0.1369, 0.2162, 0.2118, 0.1441, 0.1387, 0.2736, 0.04698, 0.2963, 0.09129, 0.1799, 0.1758, 0.2736, 0.04698, 0.425, -0.004655, 0.4338, 0.04722, 0.2963, 0.09129, 0.2963, 0.09129, 0.4338, 0.04722, 0.4419, 0.09855, 0.3199, 0.1369, 0.3199, 0.1369, 0.4419, 0.09855, 0.4484, 0.1365, 0.338, 0.1717, 0.338, 0.1717, 0.4484, 0.1365, 0.4527, 0.1692, 0.3521, 0.2012, 0.3521, 0.2012, 0.4527, 0.1692, 0.4585, 0.2112, 0.3709, 0.2387, 0.3709, 0.2387, 0.4585, 0.2112, 0.4614, 0.2364, 0.3815, 0.2618, 0.3815, 0.2618, 0.4614, 0.2364, 0.4649, 0.2589, 0.3919, 0.282, 0.4614, 0.2364, 0.5451, 0.2367, 0.5414, 0.2595, 0.4649, 0.2589, 0.4585, 0.2112, 0.5502, 0.2113, 0.5451, 0.2367, 0.4614, 0.2364, 0.4527, 0.1692, 0.5583, 0.17, 0.5502, 0.2113, 0.4585, 0.2112, 0.4484, 0.1365, 0.5643, 0.1376, 0.5583, 0.17, 0.4527, 0.1692, 0.4419, 0.09855, 0.5703, 0.09867, 0.5643, 0.1376, 0.4484, 0.1365, 0.4338, 0.04722, 0.5792, 0.04798, 0.5703, 0.09867, 0.4419, 0.09855, 0.425, -0.004655, 0.5875, -0.004655, 0.5792, 0.04798, 0.4338, 0.04722, 0.5875, -0.004655, 0.7428, 0.04732, 0.7168, 0.09505, 0.5792, 0.04798, 0.5792, 0.04798, 0.7168, 0.09505, 0.6923, 0.1397, 0.5703, 0.09867, 0.5703, 0.09867, 0.6923, 0.1397, 0.6739, 0.1746, 0.5643, 0.1376, 0.5643, 0.1376, 0.6739, 0.1746, 0.6581, 0.2034, 0.5583, 0.17, 0.5583, 0.17, 0.6581, 0.2034, 0.6375, 0.2401, 0.5502, 0.2113, 0.5502, 0.2113, 0.6375, 0.2401, 0.6247, 0.2631, 0.5451, 0.2367, 0.5451, 0.2367, 0.6247, 0.2631, 0.6138, 0.2837, 0.5414, 0.2595, 0.6247, 0.2631, 0.6923, 0.3126, 0.6754, 0.3286, 0.6138, 0.2837, 0.6375, 0.2401, 0.7113, 0.2945, 0.6923, 0.3126, 0.6247, 0.2631, 0.6581, 0.2034, 0.7424, 0.2657, 0.7113, 0.2945, 0.6375, 0.2401, 0.6739, 0.1746, 0.7666, 0.2429, 0.7424, 0.2657, 0.6581, 0.2034, 0.6923, 0.1397, 0.7944, 0.2166, 0.7666, 0.2429, 0.6739, 0.1746, 0.7168, 0.09505, 0.8316, 0.1817, 0.7944, 0.2166, 0.6923, 0.1397, 0.7428, 0.04732, 0.8676, 0.1484, 0.8316, 0.1817, 0.7168, 0.09505, 0.7189, 0.3909, 0.6184, 0.4413, 0.5946, 0.408, 0.6754, 0.3286, 0.5287, 0.4733, 0.5308, 0.4712, 0.5383, 0.4816, 0.5356, 0.483, 0.7422, 0.463, 0.6308, 0.4802, 0.6184, 0.4413, 0.7189, 0.3909, 0.5422, 0.4938, 0.5393, 0.4943, 0.5356, 0.483, 0.5383, 0.4816, 0.742, 0.5388, 0.6306, 0.521, 0.6308, 0.4802, 0.7422, 0.463, 0.5421, 0.5067, 0.5392, 0.5062, 0.5393, 0.4943, 0.5422, 0.4938, 0.7187, 0.6111, 0.6179, 0.5596, 0.6306, 0.521, 0.742, 0.5388, 0.5381, 0.5188, 0.5355, 0.5175, 0.5392, 0.5062, 0.5421, 0.5067, 0.6738, 0.6723, 0.594, 0.5925, 0.6179, 0.5596, 0.7187, 0.6111, 0.5306, 0.5291, 0.5285, 0.527, 0.5355, 0.5175, 0.5381, 0.5188, 0.6128, 0.7176, 0.5611, 0.6165, 0.594, 0.5925, 0.6738, 0.6723, 0.5203, 0.5367, 0.5189, 0.534, 0.5285, 0.527, 0.5306, 0.5291, 0.5403, 0.7411, 0.5223, 0.6292, 0.5611, 0.6165, 0.6128, 0.7176, 0.5081, 0.5406, 0.5076, 0.5377, 0.5189, 0.534, 0.5203, 0.5367, 0.4641, 0.7414, 0.4815, 0.6293, 0.5223, 0.6292, 0.5403, 0.7411, 0.4953, 0.5407, 0.4958, 0.5377, 0.5076, 0.5377, 0.5081, 0.5406, 0.3916, 0.7179, 0.4426, 0.6168, 0.4815, 0.6293, 0.4641, 0.7414, 0.4831, 0.5367, 0.4844, 0.5341, 0.4958, 0.5377, 0.4953, 0.5407, 0.3295, 0.6734, 0.4094, 0.5929, 0.4426, 0.6168, 0.3916, 0.7179, 0.4727, 0.5292, 0.4748, 0.5271, 0.4844, 0.5341, 0.4831, 0.5367, 0.2844, 0.6115, 0.3852, 0.5598, 0.4094, 0.5929, 0.3295, 0.6734, 0.4651, 0.5188, 0.4677, 0.5175, 0.4748, 0.5271, 0.4727, 0.5292, 0.2604, 0.5387, 0.3725, 0.5208, 0.3852, 0.5598, 0.2844, 0.6115, 0.4611, 0.5066, 0.464, 0.5061, 0.4677, 0.5175, 0.4651, 0.5188, 0.2603, 0.4619, 0.3724, 0.4798, 0.3725, 0.5208, 0.2604, 0.5387, 0.461, 0.4937, 0.464, 0.4942, 0.464, 0.5061, 0.4611, 0.5066, 0.2842, 0.3888, 0.3851, 0.4407, 0.3724, 0.4798, 0.2603, 0.4619, 0.465, 0.4815, 0.4677, 0.4828, 0.464, 0.4942, 0.461, 0.4937, 0.3295, 0.3268, 0.4092, 0.4075, 0.3851, 0.4407, 0.2842, 0.3888, 0.4726, 0.471, 0.4747, 0.4732, 0.4677, 0.4828, 0.465, 0.4815, 0.3919, 0.282, 0.4425, 0.3835, 0.4092, 0.4075, 0.3295, 0.3268, 0.483, 0.4635, 0.4844, 0.4662, 0.4747, 0.4732, 0.4726, 0.471, 0.4649, 0.2589, 0.4816, 0.3709, 0.4425, 0.3835, 0.3919, 0.282, 0.4953, 0.4595, 0.4958, 0.4625, 0.4844, 0.4662, 0.483, 0.4635, 0.5414, 0.2595, 0.5226, 0.3711, 0.4816, 0.3709, 0.4649, 0.2589, 0.5082, 0.4596, 0.5077, 0.4625, 0.4958, 0.4625, 0.4953, 0.4595, 0.6138, 0.2837, 0.5615, 0.3839, 0.5226, 0.3711, 0.5414, 0.2595, 0.5204, 0.4636, 0.5191, 0.4662, 0.5077, 0.4625, 0.5082, 0.4596, 0.6754, 0.3286, 0.5946, 0.408, 0.5615, 0.3839, 0.6138, 0.2837, 0.5308, 0.4712, 0.5287, 0.4733, 0.5191, 0.4662, 0.5204, 0.4636, 0.5267, 0.474, 0.518, 0.4676, 0.5534, 0.3996, 0.5821, 0.4204, 0.5198, 0.3885, 0.5534, 0.3996, 0.518, 0.4676, 0.5076, 0.4642, 0.4843, 0.3884, 0.5198, 0.3885, 0.5076, 0.4642, 0.4968, 0.4642, 0.4505, 0.3993, 0.4843, 0.3884, 0.4968, 0.4642, 0.4864, 0.4675, 0.4218, 0.4201, 0.4505, 0.3993, 0.4864, 0.4675, 0.4776, 0.4739, 0.4009, 0.4488, 0.4218, 0.4201, 0.4776, 0.4739, 0.4712, 0.4827, 0.39, 0.4826, 0.4009, 0.4488, 0.4712, 0.4827, 0.4678, 0.493, 0.39, 0.518, 0.39, 0.4826, 0.4678, 0.493, 0.4678, 0.5039, 0.401, 0.5517, 0.39, 0.518, 0.4678, 0.5039, 0.4712, 0.5142, 0.422, 0.5803, 0.401, 0.5517, 0.4712, 0.5142, 0.4775, 0.523, 0.4506, 0.601, 0.422, 0.5803, 0.4775, 0.523, 0.4863, 0.5294, 0.4842, 0.6118, 0.4506, 0.601, 0.4863, 0.5294, 0.4966, 0.5328, 0.5196, 0.6118, 0.4842, 0.6118, 0.4966, 0.5328, 0.5075, 0.5328, 0.5531, 0.6009, 0.5196, 0.6118, 0.5075, 0.5328, 0.5178, 0.5294, 0.5816, 0.5801, 0.5531, 0.6009, 0.5178, 0.5294, 0.5266, 0.5231, 0.6023, 0.5516, 0.5816, 0.5801, 0.5266, 0.5231, 0.533, 0.5143, 0.6133, 0.5182, 0.6023, 0.5516, 0.533, 0.5143, 0.5364, 0.504, 0.6134, 0.4829, 0.6133, 0.5182, 0.5364, 0.504, 0.5364, 0.4932, 0.6027, 0.4492, 0.6134, 0.4829, 0.5364, 0.4932, 0.5331, 0.4828, 0.5331, 0.4828, 0.5267, 0.474, 0.5821, 0.4204, 0.6027, 0.4492, 0.5267, 0.474, 0.5331, 0.4828, 0.5021, 0.4985, 0.5331, 0.4828, 0.5364, 0.4932, 0.5021, 0.4985, 0.5364, 0.4932, 0.5364, 0.504, 0.5021, 0.4985, 0.5364, 0.504, 0.533, 0.5143, 0.5021, 0.4985, 0.533, 0.5143, 0.5266, 0.5231, 0.5021, 0.4985, 0.5266, 0.5231, 0.5178, 0.5294, 0.5021, 0.4985, 0.5178, 0.5294, 0.5075, 0.5328, 0.5021, 0.4985, 0.5075, 0.5328, 0.4966, 0.5328, 0.5021, 0.4985, 0.4966, 0.5328, 0.4863, 0.5294, 0.5021, 0.4985, 0.4863, 0.5294, 0.4775, 0.523, 0.5021, 0.4985, 0.4775, 0.523, 0.4712, 0.5142, 0.5021, 0.4985, 0.4712, 0.5142, 0.4678, 0.5039, 0.5021, 0.4985, 0.4678, 0.5039, 0.4678, 0.493, 0.5021, 0.4985, 0.4678, 0.493, 0.4712, 0.4827, 0.5021, 0.4985, 0.4712, 0.4827, 0.4776, 0.4739, 0.5021, 0.4985, 0.4776, 0.4739, 0.4864, 0.4675, 0.5021, 0.4985, 0.4864, 0.4675, 0.4968, 0.4642, 0.5021, 0.4985, 0.4968, 0.4642, 0.5076, 0.4642, 0.5021, 0.4985, 0.5076, 0.4642, 0.518, 0.4676, 0.5021, 0.4985, 0.518, 0.4676, 0.5267, 0.474, 0.5021, 0.4985, 0.0, 0.0, 1.0, 0.0, 1.0, 1.0, 0.0, 1.0, 0.0, 0.0, 1.0, 0.0, 1.0, 1.0, 0.0, 1.0, 0.0, 0.0, 1.0, 0.0, 1.0, 1.0, 0.0, 1.0, 0.0, 0.0, 1.0, 0.0, 1.0, 1.0, 0.0, 1.0, 0.0, 0.0, 1.0, 0.0, 1.0, 1.0, 0.0, 1.0, 0.0, 0.0, 1.0, 0.0, 1.0, 1.0, 0.0, 1.0, 0.0, 0.0, 1.0, 0.0, 1.0, 1.0, 0.0, 1.0, 0.0, 0.0, 1.0, 0.0, 1.0, 1.0, 0.0, 1.0, 0.0, 0.0, 1.0, 0.0, 1.0, 1.0, 0.0, 0.0, 1.0, 0.0, 1.0, 1.0, 0.0, 0.0, 1.0, 0.0, 1.0, 1.0, 0.0, 1.0, 0.0, 0.0, 1.0, 0.0, 1.0, 1.0, 0.0, 1.0, 0.0, 0.0, 1.0, 0.0, 1.0, 1.0, 0.0, 1.0, 0.0, 0.0, 1.0, 0.0, 1.0, 1.0, 0.0, 1.0, 0.0, 0.0, 1.0, 0.0, 1.0, 1.0, 0.0, 1.0, 0.0, 0.0, 1.0, 0.0, 1.0, 1.0, 0.0, 1.0, 0.0, 0.0, 1.0, 0.0, 1.0, 1.0, 0.0, 1.0, 0.0, 0.0, 1.0, 0.0, 1.0, 1.0, 0.0, 1.0, 0.0, 0.0, 1.0, 0.0, 1.0, 1.0, 0.0, 1.0, 0.0, 0.0, 1.0, 0.0, 1.0, 1.0, 0.0, 1.0, 0.0, 0.0, 1.0, 0.0, 1.0, 1.0, 0.0, 1.0, 0.0, 0.0, 1.0, 0.0, 1.0, 1.0, 0.0, 1.0, 0.0, 0.0, 1.0, 0.0, 1.0, 1.0, 0.0, 1.0, 0.0, 0.0, 1.0, 0.0, 1.0, 1.0, 0.0, 1.0, 0.0, 0.0, 1.0, 0.0, 1.0, 1.0, 0.0, 1.0, 0.0, 0.0, 1.0, 0.0, 1.0, 1.0, 0.0, 1.0, 0.0, 0.0, 1.0, 0.0, 1.0, 1.0, 0.0, 0.0, 1.0, 0.0, 1.0, 1.0, 0.0, 0.0, 1.0, 0.0, 1.0, 1.0, 0.0, 1.0, 0.0, 0.0, 1.0, 0.0, 1.0, 1.0, 0.0, 1.0, 0.0, 0.0, 1.0, 0.0, 1.0, 1.0, 0.0, 1.0, 0.0, 0.0, 1.0, 0.0, 1.0, 1.0, 0.0, 1.0, 0.0, 0.0, 1.0, 0.0, 1.0, 1.0, 0.0, 1.0, 0.0, 0.0, 1.0, 0.0, 1.0, 1.0, 0.0, 1.0, 0.0, 0.0, 1.0, 0.0, 1.0, 1.0, 0.0, 1.0, 0.0, 0.0, 1.0, 0.0, 1.0, 1.0, 0.0, 1.0, 0.0, 0.0, 1.0, 0.0, 1.0, 1.0, 0.0, 1.0, 0.0, 0.0, 1.0, 0.0, 1.0, 1.0, 0.0, 1.0, 0.0, 0.0, 1.0, 0.0, 1.0, 1.0, 0.0, 1.0, 0.0, 0.0, 1.0, 0.0, 1.0, 1.0, 0.0, 1.0, 0.0, 0.0, 1.0, 0.0, 1.0, 1.0, 0.0, 1.0, 0.0, 0.0, 1.0, 0.0, 1.0, 1.0, 0.0, 1.0, 0.0, 0.0, 1.0, 0.0, 1.0, 1.0, 0.0, 1.0, 0.0, 0.0, 1.0, 0.0, 1.0, 1.0, 0.0, 1.0, 0.0, 0.0, 1.0, 0.0, 1.0, 1.0, 0.0, 0.0, 1.0, 0.0, 1.0, 1.0, 0.0, 0.0, 1.0, 0.0, 1.0, 1.0, 0.0, 1.0, 0.0, 0.0, 1.0, 0.0, 1.0, 1.0, 0.0, 1.0, 0.0, 0.0, 1.0, 0.0, 1.0, 1.0, 0.0, 1.0, 0.0, 0.0, 1.0, 0.0, 1.0, 1.0, 0.0, 1.0, 0.0, 0.0, 1.0, 0.0, 1.0, 1.0, 0.0, 1.0, 0.0, 0.0, 1.0, 0.0, 1.0, 1.0, 0.0, 1.0, 0.0, 0.0, 1.0, 0.0, 1.0, 1.0, 0.0, 1.0, 0.0, 0.0, 1.0, 0.0, 1.0, 1.0, 0.0, 1.0, 0.0, 0.0, 1.0, 0.0, 1.0, 1.0, 0.0, 1.0, 0.0, 0.0, 1.0, 0.0, 1.0, 1.0, 0.0, 1.0, 0.0, 0.0, 1.0, 0.0, 1.0, 1.0, 0.0, 1.0, 0.0, 0.0, 1.0, 0.0, 1.0, 1.0, 0.0, 1.0, 0.0, 0.0, 1.0, 0.0, 1.0, 1.0, 0.0, 1.0, 0.0, 0.0, 1.0, 0.0, 1.0, 1.0, 0.0, 1.0, 0.0, 0.0, 1.0, 0.0, 1.0, 1.0, 0.0, 1.0, 0.0, 0.0, 1.0, 0.0, 1.0, 1.0, 0.0, 1.0, 0.0, 0.0, 1.0, 0.0, 1.0, 1.0, 0.0, 0.0, 1.0, 0.0, 1.0, 1.0, 0.0, 0.0, 1.0, 0.0, 1.0, 1.0, 0.0, 1.0, 0.0, 0.0, 1.0, 0.0, 1.0, 1.0, 0.0, 1.0, 0.0, 0.0, 1.0, 0.0, 1.0, 1.0, 0.0, 1.0, 0.0, 0.0, 1.0, 0.0, 1.0, 1.0, 0.0, 1.0, 0.0, 0.0, 1.0, 0.0, 1.0, 1.0, 0.0, 1.0, 0.0, 0.0, 1.0, 0.0, 1.0, 1.0, 0.0, 1.0, 0.0, 0.0, 1.0, 0.0, 1.0, 1.0, 0.0, 1.0, 0.0, 0.0, 1.0, 0.0, 1.0, 1.0, 0.0, 1.0, 0.0, 0.0, 1.0, 0.0, 1.0, 1.0, 0.0, 1.0, 0.0, 0.0, 1.0, 0.0, 1.0, 1.0, 0.0, 1.0, 0.0, 0.0, 1.0, 0.0, 1.0, 1.0, 0.0, 1.0, 0.0, 0.0, 1.0, 0.0, 1.0, 1.0, 0.0, 1.0, 0.0, 0.0, 1.0, 0.0, 1.0, 1.0, 0.0, 1.0, 0.0, 0.0, 1.0, 0.0, 1.0, 1.0, 0.0, 1.0, 0.0, 0.0, 1.0, 0.0, 1.0, 1.0, 0.0, 1.0, 0.0, 0.0, 1.0, 0.0, 1.0, 1.0, 0.0, 1.0, 0.0, 0.0, 1.0, 0.0, 1.0, 1.0, 0.0, 0.0, 1.0, 0.0, 1.0, 1.0, 0.0, 0.0, 1.0, 0.0, 1.0, 1.0, 0.0, 1.0, 0.0, 0.0, 1.0, 0.0, 1.0, 1.0, 0.0, 1.0, 0.0, 0.0, 1.0, 0.0, 1.0, 1.0, 0.0, 1.0, 0.0, 0.0, 1.0, 0.0, 1.0, 1.0, 0.0, 1.0, 0.0, 0.0, 1.0, 0.0, 1.0, 1.0, 0.0, 1.0, 0.0, 0.0, 1.0, 0.0, 1.0, 1.0, 0.0, 1.0, 0.0, 0.0, 1.0, 0.0, 1.0, 1.0, 0.0, 1.0, 0.0, 0.0, 1.0, 0.0, 1.0, 1.0, 0.0, 1.0, 0.0, 0.0, 1.0, 0.0, 1.0, 1.0, 0.0, 1.0, 0.0, 0.0, 1.0, 0.0, 1.0, 1.0, 0.0, 1.0, 0.0, 0.0, 1.0, 0.0, 1.0, 1.0, 0.0, 1.0, 0.0, 0.0, 1.0, 0.0, 1.0, 1.0, 0.0, 1.0, 0.0, 0.0, 1.0, 0.0, 1.0, 1.0, 0.0, 1.0, 0.0, 0.0, 1.0, 0.0, 1.0, 1.0, 0.0, 1.0, 0.0, 0.0, 1.0, 0.0, 1.0, 1.0, 0.0, 1.0, 0.0, 0.0, 1.0, 0.0, 1.0, 1.0, 0.0, 1.0, 0.0, 0.0, 1.0, 0.0, 1.0, 1.0, 0.0, 0.0, 1.0, 0.0, 1.0, 1.0, 0.0, 0.0, 1.0, 0.0, 1.0, 1.0, 0.0, 1.0, 0.0, 0.0, 1.0, 0.0, 1.0, 1.0, 0.0, 1.0, 0.0, 0.0, 1.0, 0.0, 1.0, 1.0, 0.0, 1.0, 0.0, 0.0, 1.0, 0.0, 1.0, 1.0, 0.0, 1.0, 0.0, 0.0, 1.0, 0.0, 1.0, 1.0, 0.0, 1.0, 0.0, 0.0, 1.0, 0.0, 1.0, 1.0, 0.0, 1.0, 0.0, 0.0, 1.0, 0.0, 1.0, 1.0, 0.0, 1.0, 0.0, 0.0, 1.0, 0.0, 1.0, 1.0, 0.0, 1.0, 0.0, 0.0, 1.0, 0.0, 1.0, 1.0, 0.0, 1.0, 0.0, 0.0, 1.0, 0.0, 1.0, 1.0, 0.0, 1.0, 0.0, 0.0, 1.0, 0.0, 1.0, 1.0, 0.0, 1.0, 0.0, 0.0, 1.0, 0.0, 1.0, 1.0, 0.0, 1.0, 0.0, 0.0, 1.0, 0.0, 1.0, 1.0, 0.0, 1.0, 0.0, 0.0, 1.0, 0.0, 1.0, 1.0, 0.0, 1.0, 0.0, 0.0, 1.0, 0.0, 1.0, 1.0, 0.0, 1.0, 0.0, 0.0, 1.0, 0.0, 1.0, 1.0, 0.0, 1.0, 0.0, 0.0, 1.0, 0.0, 1.0, 1.0, 0.0, 0.0, 1.0, 0.0, 1.0, 1.0, 0.0, 0.0, 1.0, 0.0, 1.0, 1.0, 0.0, 1.0, 0.0, 0.0, 1.0, 0.0, 1.0, 1.0, 0.0, 1.0, 0.0, 0.0, 1.0, 0.0, 1.0, 1.0, 0.0, 1.0, 0.0, 0.0, 1.0, 0.0, 1.0, 1.0, 0.0, 1.0, 0.0, 0.0, 1.0, 0.0, 1.0, 1.0, 0.0, 1.0, 0.0, 0.0, 1.0, 0.0, 1.0, 1.0, 0.0, 1.0, 0.0, 0.0, 1.0, 0.0, 1.0, 1.0, 0.0, 1.0, 0.0, 0.0, 1.0, 0.0, 1.0, 1.0, 0.0, 1.0, 0.0, 0.0, 1.0, 0.0, 1.0, 1.0, 0.0, 1.0, 0.0, 0.0, 1.0, 0.0, 1.0, 1.0, 0.0, 1.0, 0.0, 0.0, 1.0, 0.0, 1.0, 1.0, 0.0, 1.0, 0.0, 0.0, 1.0, 0.0, 1.0, 1.0, 0.0, 1.0, 0.0, 0.0, 1.0, 0.0, 1.0, 1.0, 0.0, 1.0, 0.0, 0.0, 1.0, 0.0, 1.0, 1.0, 0.0, 1.0, 0.0, 0.0, 1.0, 0.0, 1.0, 1.0, 0.0, 1.0, 0.0, 0.0, 1.0, 0.0, 1.0, 1.0, 0.0, 1.0, 0.0, 0.0, 1.0, 0.0, 1.0, 1.0, 0.0, 0.0, 1.0, 0.0, 1.0, 1.0, 0.0, 0.0, 1.0, 0.0, 1.0, 1.0, 0.0, 1.0, 0.0, 0.0, 1.0, 0.0, 1.0, 1.0, 0.0, 1.0, 0.0, 0.0, 1.0, 0.0, 1.0, 1.0, 0.0, 1.0, 0.0, 0.0, 1.0, 0.0, 1.0, 1.0, 0.0, 1.0, 0.0, 0.0, 1.0, 0.0, 1.0, 1.0, 0.0, 1.0, 0.0, 0.0, 1.0, 0.0, 1.0, 1.0, 0.0, 1.0, 0.0, 0.0, 1.0, 0.0, 1.0, 1.0, 0.0, 1.0, 0.0, 0.0, 1.0, 0.0, 1.0, 1.0, 0.0, 1.0, 0.0, 0.0, 1.0, 0.0, 1.0, 1.0, 0.0, 1.0, 0.0, 0.0, 1.0, 0.0, 1.0, 1.0, 0.0, 1.0, 0.0, 0.0, 1.0, 0.0, 1.0, 1.0, 0.0, 1.0, 0.0, 0.0, 1.0, 0.0, 1.0, 1.0, 0.0, 1.0, 0.0, 0.0, 1.0, 0.0, 1.0, 1.0, 0.0, 1.0, 0.0, 0.0, 1.0, 0.0, 1.0, 1.0, 0.0, 1.0, 0.0, 0.0, 1.0, 0.0, 1.0, 1.0, 0.0, 1.0, 0.0, 0.0, 1.0, 0.0, 1.0, 1.0, 0.0, 1.0, 0.0, 0.0, 1.0, 0.0, 1.0, 1.0, 0.0, 0.0, 1.0, 0.0, 1.0, 1.0, 0.0, 0.0, 1.0, 0.0, 1.0, 1.0, 0.0, 1.0, 0.0, 0.0, 1.0, 0.0, 1.0, 1.0, 0.0, 1.0, 0.0, 0.0, 1.0, 0.0, 1.0, 1.0, 0.0, 1.0, 0.0, 0.0, 1.0, 0.0, 1.0, 1.0, 0.0, 1.0, 0.0, 0.0, 1.0, 0.0, 1.0, 1.0, 0.0, 1.0, 0.0, 0.0, 1.0, 0.0, 1.0, 1.0, 0.0, 1.0, 0.0, 0.0, 1.0, 0.0, 1.0, 1.0, 0.0, 1.0, 0.0, 0.0, 1.0, 0.0, 1.0, 1.0, 0.0, 1.0, 0.0, 0.0, 1.0, 0.0, 1.0, 1.0, 0.0, 1.0, 0.0, 0.0, 1.0, 0.0, 1.0, 1.0, 0.0, 1.0, 0.0, 0.0, 1.0, 0.0, 1.0, 1.0, 0.0, 1.0, 0.0, 0.0, 1.0, 0.0, 1.0, 1.0, 0.0, 1.0, 0.0, 0.0, 1.0, 0.0, 1.0, 1.0, 0.0, 1.0, 0.0, 0.0, 1.0, 0.0, 1.0, 1.0, 0.0, 1.0, 0.0, 0.0, 1.0, 0.0, 1.0, 1.0, 0.0, 1.0, 0.0, 0.0, 1.0, 0.0, 1.0, 1.0, 0.0, 1.0, 0.0, 0.0, 1.0, 0.0, 1.0, 1.0, 0.0, 0.0, 1.0, 0.0, 1.0, 1.0, 0.0, 0.0, 1.0, 0.0, 1.0, 1.0, 0.0, 1.0, 0.0, 0.0, 1.0, 0.0, 1.0, 1.0, 0.0, 1.0, 0.0, 0.0, 1.0, 0.0, 1.0, 1.0, 0.0, 1.0, 0.0, 0.0, 1.0, 0.0, 1.0, 1.0, 0.0, 1.0, 0.0, 0.0, 1.0, 0.0, 1.0, 1.0, 0.0, 1.0, 0.0, 0.0, 1.0, 0.0, 1.0, 1.0, 0.0, 1.0, 0.0, 0.0, 1.0, 0.0, 1.0, 1.0, 0.0, 1.0, 0.0, 0.0, 1.0, 0.0, 1.0, 1.0, 0.0, 1.0, 0.0, 0.0, 1.0, 0.0, 1.0, 1.0, 0.0, 1.0, 0.0, 0.0, 1.0, 0.0, 1.0, 1.0, 0.0, 1.0, 0.0, 0.0, 1.0, 0.0, 1.0, 1.0, 0.0, 1.0, 0.0, 0.0, 1.0, 0.0, 1.0, 1.0, 0.0, 1.0, 0.0, 0.0, 1.0, 0.0, 1.0, 1.0, 0.0, 1.0, 0.0, 0.0, 1.0, 0.0, 1.0, 1.0, 0.0, 1.0, 0.0, 0.0, 1.0, 0.0, 1.0, 1.0, 0.0, 1.0, 0.0, 0.0, 1.0, 0.0, 1.0, 1.0, 0.0, 1.0, 0.0, 0.0, 1.0, 0.0, 1.0, 1.0, 0.0, 1.0, 0.0, 0.0, 1.0, 0.0, 1.0, 1.0, 0.0, 1.0, 0.0, 0.0, 1.0, 0.0, 1.0, 1.0, 0.0, 1.0, 0.0, 0.0, 1.0, 0.0, 1.0, 1.0, 0.0, 1.0, 0.0, 0.0, 1.0, 0.0, 1.0, 1.0, 0.0, 1.0, 0.0, 0.0, 1.0, 0.0, 1.0, 1.0, 0.0, 1.0, 0.0, 0.0, 1.0, 0.0, 1.0, 1.0, 0.0, 1.0, 0.0, 0.0, 1.0, 0.0, 1.0, 1.0, 0.0, 1.0, 0.0, 0.0, 1.0, 0.0, 1.0, 1.0, 0.0, 1.0, 0.0, 0.0, 1.0, 0.0, 1.0, 1.0, 0.0, 1.0, 0.0, 0.0, 1.0, 0.0, 1.0, 1.0, 0.0, 1.0, 0.0, 0.0, 1.0, 0.0, 1.0, 1.0, 0.0, 1.0, 0.0, 0.0, 1.0, 0.0, 1.0, 1.0, 0.0, 1.0, 0.0, 0.0, 1.0, 0.0, 1.0, 1.0, 0.0, 1.0, 0.0, 0.0, 1.0, 0.0, 1.0, 1.0, 0.0, 1.0, 0.0, 0.0, 1.0, 0.0, 1.0, 1.0, 0.0, 1.0, 0.0, 0.0, 1.0, 0.0, 1.0, 1.0, 0.0, 1.0, 0.0, 0.0, 1.0, 0.0, 1.0, 1.0, 0.0, 1.0, 0.0, 0.0, 1.0, 0.0, 1.0, 1.0, 0.0, 1.0, 0.0, 0.0, 1.0, 0.0, 1.0, 1.0, 0.0, 1.0, 0.0, 0.0, 1.0, 0.0, 1.0, 1.0, 0.0, 1.0, 0.0, 0.0, 1.0, 0.0, 1.0, 1.0, 0.0, 1.0, 0.0, 0.0, 1.0, 0.0, 1.0, 1.0, 0.0, 1.0, 0.0, 0.0, 1.0, 0.0, 1.0, 1.0, 0.0, 1.0, 0.0, 0.0, 1.0, 0.0, 1.0, 1.0, 0.0, 1.0, 0.0, 0.0, 1.0, 0.0, 1.0, 1.0, 0.0, 1.0, 0.0, 0.0, 1.0, 0.0, 1.0, 1.0, 0.0, 1.0, 0.0, 0.0, 1.0, 0.0, 1.0, 1.0, 0.0, 1.0, 0.0, 0.0, 1.0, 0.0, 1.0, 1.0, 0.0, 1.0, 0.0, 0.0, 1.0, 0.0, 1.0, 1.0, 0.0, 1.0, 0.0, 0.0, 1.0, 0.0, 1.0, 1.0, 0.0, 1.0, 0.0, 0.0, 1.0, 0.0, 1.0, 1.0, 0.0, 1.0])
me_sphere_003.materials.append(mat_eye)
me_sphere_003.materials.append(mat_iris)
me_sphere_003.materials.append(mat_pupil)
me_sphere_003.materials.append(mat_line)
me_sphere_003.materials.append(mat_cornea)
me_sphere_003.use_remesh_preserve_volume = False
me_sphere_003.use_remesh_preserve_attributes = False
me_sphere_003.use_mirror_vertex_groups = False
me_sphere_003.update()

# ---- objects
ob_eye = bpy.data.objects.new('eye', me_sphere_003)
ob_lamp = bpy.data.objects.new('Lamp', light_spot)
ob_camera = bpy.data.objects.new('Camera', cam_camera)

# ---- transforms, parenting, visibility, modifiers, constraints
ob_eye.location = (0.0, 0.0, 0.0)
ob_eye.lock_rotations_4d = False
ob_eye.empty_display_type = 'ARROWS'
ob_eye.lineart.crease_threshold = 0.0
ob_lamp.location = (4.076, -4.398, 1.865)
ob_lamp.rotation_euler = (1.319, 0.3353, 0.001592)
ob_lamp.lock_rotations_4d = False
ob_lamp.empty_display_type = 'ARROWS'
ob_lamp.color = (0.0, 0.0, 0.0, 0.0)
ob_lamp.lineart.crease_threshold = 0.0
ob_camera.location = (1.888, -4.802, 0.09576)
ob_camera.rotation_euler = (1.579, -0.03146, 0.3687)
ob_camera.lock_rotations_4d = False
ob_camera.empty_display_type = 'ARROWS'
ob_camera.color = (0.0, 0.0, 0.0, 0.0)
ob_camera.hide_viewport = True
ob_camera.display_type = 'WIRE'
ob_camera.lineart.crease_threshold = 0.0

# ---- collection membership
col_collection_1.objects.link(ob_eye)
col_collection_1.objects.link(ob_lamp)
col_collection_1.objects.link(ob_camera)

# ---- scene / render settings (as saved in the file)
scene.camera = ob_camera
scene.frame_start = 1; scene.frame_end = 250; scene.frame_set(1)
scene.render.engine = 'BLENDER_EEVEE_NEXT'
scene.render.image_settings.file_format = 'JPEG'
scene.render.image_settings.color_mode = 'RGB'
scene.render.image_settings.compression = 90
scene.render.resolution_x = 800
scene.render.resolution_y = 600
scene.render.pixel_aspect_x = 100.0
scene.render.pixel_aspect_y = 100.0
scene.render.fps = 25
scene.render.dither_intensity = 0.0
scene.render.use_compositing = False
scene.render.use_sequencer = False
scene.render.bake_margin = 2
scene.render.bake_bias = 0.0
scene.render.use_stamp_time = False
scene.render.use_stamp_date = False
scene.render.use_stamp_frame = False
scene.render.use_stamp_camera = False
scene.render.use_stamp_scene = False
scene.render.use_stamp_filename = False
scene.render.use_stamp_render_time = False
scene.render.stamp_font_size = 0
scene.cycles.use_denoising = False
scene.cycles.samples = 10
scene.cycles.sampling_pattern = 'TABULATED_SOBOL'
scene.cycles.light_sampling_threshold = 0.0
scene.cycles.use_adaptive_sampling = False
scene.cycles.use_light_tree = False
scene.cycles.blur_glossy = 0.0
scene.cycles.volume_bounces = 1
scene.cycles.pixel_filter_type = 'GAUSSIAN'
scene.cycles.sample_clamp_indirect = 0.0
scene.view_settings.view_transform = 'Raw'
bpy.context.view_layer.update()
